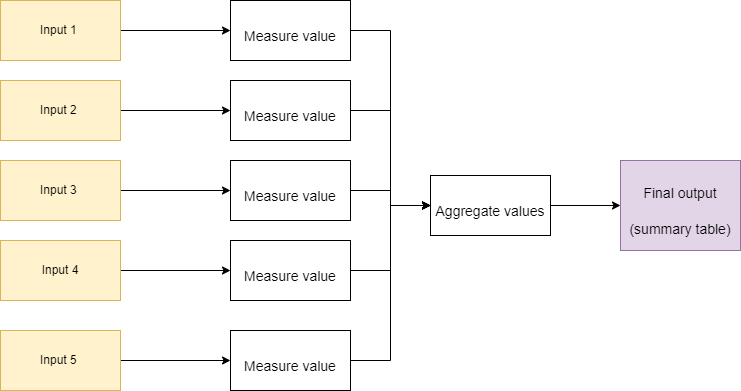

The diagram above was exported from draw.io. Its source (the exported page's mxGraphModel, read from the mxfile embedded in the PNG):
<mxGraphModel dx="932" dy="769" grid="1" gridSize="10" guides="1" tooltips="1" connect="1" arrows="1" fold="1" page="1" pageScale="1" pageWidth="827" pageHeight="1169" math="0" shadow="0">
  <root>
    <mxCell id="0" />
    <mxCell id="1" parent="0" />
    <mxCell id="Oq2XYegq9DYUjAHlrbuI-20" style="edgeStyle=orthogonalEdgeStyle;rounded=0;orthogonalLoop=1;jettySize=auto;html=1;entryX=0;entryY=0.5;entryDx=0;entryDy=0;fontSize=14;" edge="1" parent="1" source="Oq2XYegq9DYUjAHlrbuI-1" target="Oq2XYegq9DYUjAHlrbuI-9">
      <mxGeometry relative="1" as="geometry" />
    </mxCell>
    <mxCell id="Oq2XYegq9DYUjAHlrbuI-1" value="Input 1&amp;nbsp;" style="rounded=0;whiteSpace=wrap;html=1;fillColor=#fff2cc;strokeColor=#d6b656;" vertex="1" parent="1">
      <mxGeometry x="80" y="80" width="120" height="60" as="geometry" />
    </mxCell>
    <mxCell id="Oq2XYegq9DYUjAHlrbuI-21" style="edgeStyle=orthogonalEdgeStyle;rounded=0;orthogonalLoop=1;jettySize=auto;html=1;entryX=0;entryY=0.5;entryDx=0;entryDy=0;fontSize=14;" edge="1" parent="1" source="Oq2XYegq9DYUjAHlrbuI-5" target="Oq2XYegq9DYUjAHlrbuI-16">
      <mxGeometry relative="1" as="geometry" />
    </mxCell>
    <mxCell id="Oq2XYegq9DYUjAHlrbuI-5" value="Input 2&amp;nbsp;" style="rounded=0;whiteSpace=wrap;html=1;fillColor=#fff2cc;strokeColor=#d6b656;" vertex="1" parent="1">
      <mxGeometry x="80" y="160" width="120" height="60" as="geometry" />
    </mxCell>
    <mxCell id="Oq2XYegq9DYUjAHlrbuI-22" style="edgeStyle=orthogonalEdgeStyle;rounded=0;orthogonalLoop=1;jettySize=auto;html=1;fontSize=14;" edge="1" parent="1" source="Oq2XYegq9DYUjAHlrbuI-6" target="Oq2XYegq9DYUjAHlrbuI-17">
      <mxGeometry relative="1" as="geometry" />
    </mxCell>
    <mxCell id="Oq2XYegq9DYUjAHlrbuI-6" value="Input 3&amp;nbsp;" style="rounded=0;whiteSpace=wrap;html=1;fillColor=#fff2cc;strokeColor=#d6b656;" vertex="1" parent="1">
      <mxGeometry x="80" y="240" width="120" height="60" as="geometry" />
    </mxCell>
    <mxCell id="Oq2XYegq9DYUjAHlrbuI-23" style="edgeStyle=orthogonalEdgeStyle;rounded=0;orthogonalLoop=1;jettySize=auto;html=1;entryX=0;entryY=0.5;entryDx=0;entryDy=0;fontSize=14;" edge="1" parent="1" source="Oq2XYegq9DYUjAHlrbuI-7" target="Oq2XYegq9DYUjAHlrbuI-18">
      <mxGeometry relative="1" as="geometry" />
    </mxCell>
    <mxCell id="Oq2XYegq9DYUjAHlrbuI-7" value="Input 4" style="rounded=0;whiteSpace=wrap;html=1;fillColor=#fff2cc;strokeColor=#d6b656;" vertex="1" parent="1">
      <mxGeometry x="80" y="320" width="120" height="60" as="geometry" />
    </mxCell>
    <mxCell id="Oq2XYegq9DYUjAHlrbuI-24" style="edgeStyle=orthogonalEdgeStyle;rounded=0;orthogonalLoop=1;jettySize=auto;html=1;fontSize=14;" edge="1" parent="1" source="Oq2XYegq9DYUjAHlrbuI-8" target="Oq2XYegq9DYUjAHlrbuI-19">
      <mxGeometry relative="1" as="geometry" />
    </mxCell>
    <mxCell id="Oq2XYegq9DYUjAHlrbuI-8" value="Input 5&amp;nbsp;" style="rounded=0;whiteSpace=wrap;html=1;fillColor=#fff2cc;strokeColor=#d6b656;" vertex="1" parent="1">
      <mxGeometry x="80" y="410" width="120" height="60" as="geometry" />
    </mxCell>
    <mxCell id="Oq2XYegq9DYUjAHlrbuI-25" style="edgeStyle=orthogonalEdgeStyle;rounded=0;orthogonalLoop=1;jettySize=auto;html=1;entryX=0;entryY=0.5;entryDx=0;entryDy=0;fontSize=14;" edge="1" parent="1" source="Oq2XYegq9DYUjAHlrbuI-9" target="Oq2XYegq9DYUjAHlrbuI-14">
      <mxGeometry relative="1" as="geometry" />
    </mxCell>
    <mxCell id="Oq2XYegq9DYUjAHlrbuI-9" value="&lt;font style=&quot;font-size: 14px;&quot;&gt;Measure value&lt;/font&gt;" style="rounded=0;whiteSpace=wrap;html=1;fontSize=30;" vertex="1" parent="1">
      <mxGeometry x="310" y="80" width="120" height="60" as="geometry" />
    </mxCell>
    <mxCell id="Oq2XYegq9DYUjAHlrbuI-30" style="edgeStyle=orthogonalEdgeStyle;rounded=0;orthogonalLoop=1;jettySize=auto;html=1;fontSize=14;" edge="1" parent="1" source="Oq2XYegq9DYUjAHlrbuI-14" target="Oq2XYegq9DYUjAHlrbuI-15">
      <mxGeometry relative="1" as="geometry" />
    </mxCell>
    <mxCell id="Oq2XYegq9DYUjAHlrbuI-14" value="&lt;span style=&quot;font-size: 14px;&quot;&gt;Aggregate values&lt;/span&gt;" style="rounded=0;whiteSpace=wrap;html=1;fontSize=30;" vertex="1" parent="1">
      <mxGeometry x="510" y="255" width="120" height="60" as="geometry" />
    </mxCell>
    <mxCell id="Oq2XYegq9DYUjAHlrbuI-15" value="&lt;span style=&quot;font-size: 14px;&quot;&gt;Final output (summary table)&lt;/span&gt;" style="rounded=0;whiteSpace=wrap;html=1;fontSize=30;fillColor=#e1d5e7;strokeColor=#9673a6;" vertex="1" parent="1">
      <mxGeometry x="700" y="240" width="120" height="90" as="geometry" />
    </mxCell>
    <mxCell id="Oq2XYegq9DYUjAHlrbuI-26" style="edgeStyle=orthogonalEdgeStyle;rounded=0;orthogonalLoop=1;jettySize=auto;html=1;entryX=0;entryY=0.5;entryDx=0;entryDy=0;fontSize=14;" edge="1" parent="1" source="Oq2XYegq9DYUjAHlrbuI-16" target="Oq2XYegq9DYUjAHlrbuI-14">
      <mxGeometry relative="1" as="geometry" />
    </mxCell>
    <mxCell id="Oq2XYegq9DYUjAHlrbuI-16" value="&lt;font style=&quot;font-size: 14px;&quot;&gt;Measure value&lt;/font&gt;" style="rounded=0;whiteSpace=wrap;html=1;fontSize=30;" vertex="1" parent="1">
      <mxGeometry x="310" y="160" width="120" height="60" as="geometry" />
    </mxCell>
    <mxCell id="Oq2XYegq9DYUjAHlrbuI-27" style="edgeStyle=orthogonalEdgeStyle;rounded=0;orthogonalLoop=1;jettySize=auto;html=1;fontSize=14;" edge="1" parent="1" source="Oq2XYegq9DYUjAHlrbuI-17" target="Oq2XYegq9DYUjAHlrbuI-14">
      <mxGeometry relative="1" as="geometry" />
    </mxCell>
    <mxCell id="Oq2XYegq9DYUjAHlrbuI-17" value="&lt;font style=&quot;font-size: 14px;&quot;&gt;Measure value&lt;/font&gt;" style="rounded=0;whiteSpace=wrap;html=1;fontSize=30;" vertex="1" parent="1">
      <mxGeometry x="310" y="240" width="120" height="60" as="geometry" />
    </mxCell>
    <mxCell id="Oq2XYegq9DYUjAHlrbuI-28" style="edgeStyle=orthogonalEdgeStyle;rounded=0;orthogonalLoop=1;jettySize=auto;html=1;entryX=0;entryY=0.5;entryDx=0;entryDy=0;fontSize=14;" edge="1" parent="1" source="Oq2XYegq9DYUjAHlrbuI-18" target="Oq2XYegq9DYUjAHlrbuI-14">
      <mxGeometry relative="1" as="geometry" />
    </mxCell>
    <mxCell id="Oq2XYegq9DYUjAHlrbuI-18" value="&lt;font style=&quot;font-size: 14px;&quot;&gt;Measure value&lt;/font&gt;" style="rounded=0;whiteSpace=wrap;html=1;fontSize=30;" vertex="1" parent="1">
      <mxGeometry x="310" y="320" width="120" height="60" as="geometry" />
    </mxCell>
    <mxCell id="Oq2XYegq9DYUjAHlrbuI-29" style="edgeStyle=orthogonalEdgeStyle;rounded=0;orthogonalLoop=1;jettySize=auto;html=1;entryX=0;entryY=0.5;entryDx=0;entryDy=0;fontSize=14;" edge="1" parent="1" source="Oq2XYegq9DYUjAHlrbuI-19" target="Oq2XYegq9DYUjAHlrbuI-14">
      <mxGeometry relative="1" as="geometry" />
    </mxCell>
    <mxCell id="Oq2XYegq9DYUjAHlrbuI-19" value="&lt;font style=&quot;font-size: 14px;&quot;&gt;Measure value&lt;/font&gt;" style="rounded=0;whiteSpace=wrap;html=1;fontSize=30;" vertex="1" parent="1">
      <mxGeometry x="310" y="410" width="120" height="60" as="geometry" />
    </mxCell>
  </root>
</mxGraphModel>